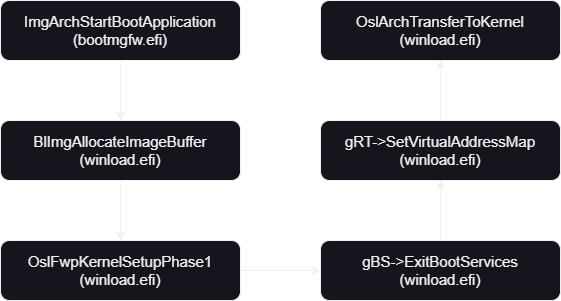

The diagram above was exported from draw.io. Its source (the exported page's mxGraphModel, read from the mxfile embedded in the PNG):
<mxGraphModel dx="1100" dy="894" grid="1" gridSize="10" guides="1" tooltips="1" connect="1" arrows="1" fold="1" page="1" pageScale="1" pageWidth="1100" pageHeight="850" background="none" math="0" shadow="0">
  <root>
    <mxCell id="0" />
    <mxCell id="1" parent="0" />
    <mxCell id="rFHIjO0ZqqnjuQXjJ22V-7" value="" style="edgeStyle=orthogonalEdgeStyle;rounded=0;orthogonalLoop=1;jettySize=auto;html=1;" edge="1" parent="1" source="rFHIjO0ZqqnjuQXjJ22V-1" target="rFHIjO0ZqqnjuQXjJ22V-2">
      <mxGeometry relative="1" as="geometry" />
    </mxCell>
    <mxCell id="rFHIjO0ZqqnjuQXjJ22V-1" value="&lt;font style=&quot;font-size: 15px;&quot;&gt;ImgArchStartBootApplication&lt;br&gt;(bootmgfw.efi)&lt;/font&gt;" style="rounded=1;whiteSpace=wrap;html=1;" vertex="1" parent="1">
      <mxGeometry x="240" y="80" width="240" height="60" as="geometry" />
    </mxCell>
    <mxCell id="rFHIjO0ZqqnjuQXjJ22V-8" value="" style="edgeStyle=orthogonalEdgeStyle;rounded=0;orthogonalLoop=1;jettySize=auto;html=1;" edge="1" parent="1" source="rFHIjO0ZqqnjuQXjJ22V-2" target="rFHIjO0ZqqnjuQXjJ22V-3">
      <mxGeometry relative="1" as="geometry" />
    </mxCell>
    <mxCell id="rFHIjO0ZqqnjuQXjJ22V-2" value="&lt;font style=&quot;font-size: 15px;&quot;&gt;BlImgAllocateImageBuffer&lt;br&gt;(winload.efi)&lt;/font&gt;" style="rounded=1;whiteSpace=wrap;html=1;" vertex="1" parent="1">
      <mxGeometry x="240" y="200" width="240" height="60" as="geometry" />
    </mxCell>
    <mxCell id="rFHIjO0ZqqnjuQXjJ22V-9" value="" style="edgeStyle=orthogonalEdgeStyle;rounded=0;orthogonalLoop=1;jettySize=auto;html=1;" edge="1" parent="1" source="rFHIjO0ZqqnjuQXjJ22V-3" target="rFHIjO0ZqqnjuQXjJ22V-4">
      <mxGeometry relative="1" as="geometry" />
    </mxCell>
    <mxCell id="rFHIjO0ZqqnjuQXjJ22V-3" value="&lt;font style=&quot;font-size: 15px;&quot;&gt;OslFwpKernelSetupPhase1&lt;br&gt;(winload.efi)&lt;/font&gt;" style="rounded=1;whiteSpace=wrap;html=1;" vertex="1" parent="1">
      <mxGeometry x="240" y="320" width="240" height="60" as="geometry" />
    </mxCell>
    <mxCell id="rFHIjO0ZqqnjuQXjJ22V-10" value="" style="edgeStyle=orthogonalEdgeStyle;rounded=0;orthogonalLoop=1;jettySize=auto;html=1;" edge="1" parent="1" source="rFHIjO0ZqqnjuQXjJ22V-4" target="rFHIjO0ZqqnjuQXjJ22V-5">
      <mxGeometry relative="1" as="geometry" />
    </mxCell>
    <mxCell id="rFHIjO0ZqqnjuQXjJ22V-4" value="&lt;font style=&quot;font-size: 15px;&quot;&gt;gBS-&amp;gt;ExitBootServices&lt;br&gt;(winload.efi)&lt;/font&gt;" style="rounded=1;whiteSpace=wrap;html=1;" vertex="1" parent="1">
      <mxGeometry x="560" y="320" width="240" height="60" as="geometry" />
    </mxCell>
    <mxCell id="rFHIjO0ZqqnjuQXjJ22V-11" value="" style="edgeStyle=orthogonalEdgeStyle;rounded=0;orthogonalLoop=1;jettySize=auto;html=1;" edge="1" parent="1" source="rFHIjO0ZqqnjuQXjJ22V-5" target="rFHIjO0ZqqnjuQXjJ22V-6">
      <mxGeometry relative="1" as="geometry" />
    </mxCell>
    <mxCell id="rFHIjO0ZqqnjuQXjJ22V-5" value="&lt;font style=&quot;font-size: 15px;&quot;&gt;gRT-&amp;gt;SetVirtualAddressMap&lt;br&gt;(winload.efi)&lt;/font&gt;" style="rounded=1;whiteSpace=wrap;html=1;" vertex="1" parent="1">
      <mxGeometry x="560" y="200" width="240" height="60" as="geometry" />
    </mxCell>
    <mxCell id="rFHIjO0ZqqnjuQXjJ22V-6" value="&lt;font style=&quot;font-size: 15px;&quot;&gt;OslArchTransferToKernel&lt;br&gt;(winload.efi)&lt;/font&gt;" style="rounded=1;whiteSpace=wrap;html=1;" vertex="1" parent="1">
      <mxGeometry x="560" y="80" width="240" height="60" as="geometry" />
    </mxCell>
  </root>
</mxGraphModel>